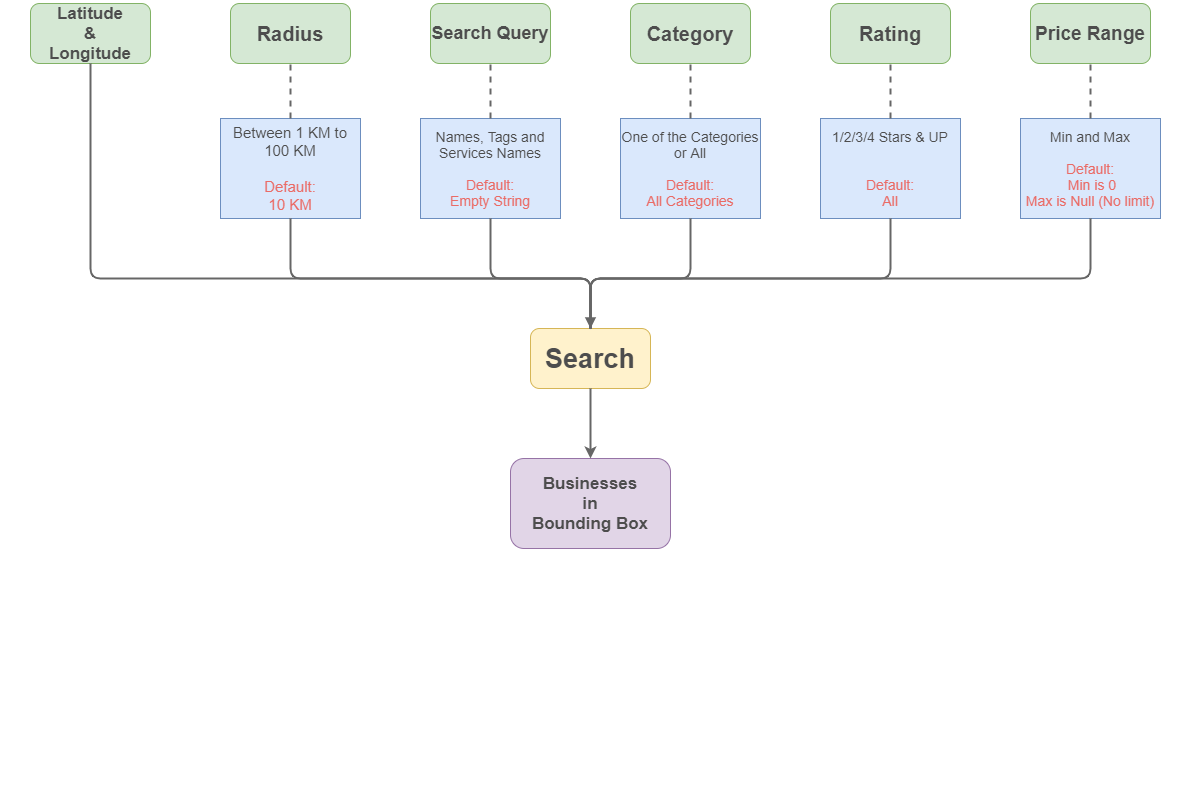

The diagram above was exported from draw.io. Its source (the exported page's mxGraphModel, read from the mxfile embedded in the PNG):
<mxGraphModel dx="1730" dy="832" grid="1" gridSize="10" guides="1" tooltips="1" connect="1" arrows="1" fold="1" page="1" pageScale="1" pageWidth="600" pageHeight="800" math="0" shadow="0">
  <root>
    <mxCell id="0" />
    <mxCell id="1" parent="0" />
    <mxCell id="S4v9bi8b93JYl09rk8Ey-1" value="" style="rounded=0;whiteSpace=wrap;html=1;strokeColor=#FFFFFF;" vertex="1" parent="1">
      <mxGeometry width="1200" height="800" as="geometry" />
    </mxCell>
    <mxCell id="w3oqfjgfgUOOmI7vib6x-3" value="&lt;font style=&quot;font-size: 17px&quot; color=&quot;#4d4d4d&quot;&gt;&lt;b&gt;Latitude&lt;br&gt;&amp;amp;&lt;br&gt;Longitude&lt;/b&gt;&lt;/font&gt;" style="rounded=1;whiteSpace=wrap;html=1;fillColor=#d5e8d4;strokeColor=#82b366;" parent="1" vertex="1">
      <mxGeometry x="30" y="3" width="120" height="60" as="geometry" />
    </mxCell>
    <mxCell id="w3oqfjgfgUOOmI7vib6x-4" value="&lt;font style=&quot;font-size: 20px&quot; color=&quot;#4d4d4d&quot;&gt;&lt;b&gt;Radius&lt;/b&gt;&lt;/font&gt;" style="rounded=1;whiteSpace=wrap;html=1;fillColor=#d5e8d4;strokeColor=#82b366;" parent="1" vertex="1">
      <mxGeometry x="230" y="3" width="120" height="60" as="geometry" />
    </mxCell>
    <mxCell id="w3oqfjgfgUOOmI7vib6x-5" value="&lt;font style=&quot;font-size: 18px&quot; color=&quot;#4d4d4d&quot;&gt;&lt;b&gt;Search Query&lt;/b&gt;&lt;/font&gt;" style="rounded=1;whiteSpace=wrap;html=1;fillColor=#d5e8d4;strokeColor=#82b366;" parent="1" vertex="1">
      <mxGeometry x="430" y="3" width="120" height="60" as="geometry" />
    </mxCell>
    <mxCell id="w3oqfjgfgUOOmI7vib6x-6" value="&lt;font style=&quot;font-size: 20px&quot; color=&quot;#4d4d4d&quot;&gt;&lt;b&gt;Category&lt;/b&gt;&lt;/font&gt;" style="rounded=1;whiteSpace=wrap;html=1;fillColor=#d5e8d4;strokeColor=#82b366;" parent="1" vertex="1">
      <mxGeometry x="630" y="3" width="120" height="60" as="geometry" />
    </mxCell>
    <mxCell id="w3oqfjgfgUOOmI7vib6x-7" value="&lt;font style=&quot;font-size: 20px&quot; color=&quot;#4d4d4d&quot;&gt;&lt;b&gt;Rating&lt;/b&gt;&lt;/font&gt;" style="rounded=1;whiteSpace=wrap;html=1;fillColor=#d5e8d4;strokeColor=#82b366;" parent="1" vertex="1">
      <mxGeometry x="830" y="3" width="120" height="60" as="geometry" />
    </mxCell>
    <mxCell id="w3oqfjgfgUOOmI7vib6x-8" value="&lt;font style=&quot;font-size: 19px&quot; color=&quot;#4d4d4d&quot;&gt;&lt;b&gt;Price Range&lt;/b&gt;&lt;/font&gt;" style="rounded=1;whiteSpace=wrap;html=1;fillColor=#d5e8d4;strokeColor=#82b366;" parent="1" vertex="1">
      <mxGeometry x="1030" y="3" width="120" height="60" as="geometry" />
    </mxCell>
    <mxCell id="w3oqfjgfgUOOmI7vib6x-9" value="&lt;font color=&quot;#4d4d4d&quot; size=&quot;1&quot;&gt;&lt;b style=&quot;font-size: 27px&quot;&gt;Search&lt;/b&gt;&lt;/font&gt;" style="rounded=1;whiteSpace=wrap;html=1;fillColor=#fff2cc;strokeColor=#d6b656;" parent="1" vertex="1">
      <mxGeometry x="530" y="328" width="120" height="60" as="geometry" />
    </mxCell>
    <mxCell id="w3oqfjgfgUOOmI7vib6x-19" value="&lt;font style=&quot;font-size: 17px&quot; color=&quot;#4d4d4d&quot;&gt;&lt;b&gt;Businesses&lt;br&gt;in&lt;br&gt;Bounding Box&lt;/b&gt;&lt;/font&gt;" style="rounded=1;whiteSpace=wrap;html=1;fillColor=#e1d5e7;strokeColor=#9673a6;" parent="1" vertex="1">
      <mxGeometry x="510" y="458" width="160" height="90" as="geometry" />
    </mxCell>
    <mxCell id="w3oqfjgfgUOOmI7vib6x-44" value="&lt;font style=&quot;font-size: 15px&quot;&gt;&lt;font color=&quot;#4d4d4d&quot; style=&quot;font-size: 15px&quot;&gt;Between 1 KM to 100 KM&lt;br&gt;&lt;br&gt;&lt;/font&gt;&lt;font color=&quot;#ea6b66&quot; style=&quot;font-size: 15px&quot;&gt;Default:&lt;br&gt;10 KM&lt;/font&gt;&lt;/font&gt;" style="rounded=0;whiteSpace=wrap;html=1;fillColor=#dae8fc;strokeColor=#6c8ebf;" parent="1" vertex="1">
      <mxGeometry x="220" y="118" width="140" height="100" as="geometry" />
    </mxCell>
    <mxCell id="w3oqfjgfgUOOmI7vib6x-47" value="" style="endArrow=none;dashed=1;html=1;strokeColor=#666666;strokeWidth=2;entryX=0.5;entryY=1;entryDx=0;entryDy=0;exitX=0.5;exitY=0;exitDx=0;exitDy=0;" parent="1" source="w3oqfjgfgUOOmI7vib6x-44" target="w3oqfjgfgUOOmI7vib6x-4" edge="1">
      <mxGeometry width="50" height="50" relative="1" as="geometry">
        <mxPoint x="360" y="168" as="sourcePoint" />
        <mxPoint x="410" y="118" as="targetPoint" />
      </mxGeometry>
    </mxCell>
    <mxCell id="w3oqfjgfgUOOmI7vib6x-48" value="&lt;font style=&quot;font-size: 14px&quot;&gt;&lt;font color=&quot;#4d4d4d&quot; style=&quot;font-size: 14px&quot;&gt;Names, Tags and Services Names&lt;br&gt;&lt;br&gt;&lt;/font&gt;&lt;font color=&quot;#ea6b66&quot; style=&quot;font-size: 14px&quot;&gt;Default:&lt;br&gt;Empty String&lt;/font&gt;&lt;/font&gt;" style="rounded=0;whiteSpace=wrap;html=1;fillColor=#dae8fc;strokeColor=#6c8ebf;" parent="1" vertex="1">
      <mxGeometry x="420" y="118" width="140" height="100" as="geometry" />
    </mxCell>
    <mxCell id="w3oqfjgfgUOOmI7vib6x-52" value="&lt;font&gt;&lt;font color=&quot;#4d4d4d&quot; style=&quot;font-size: 14px&quot;&gt;One of the Categories or All&lt;br&gt;&lt;br&gt;&lt;/font&gt;&lt;font color=&quot;#ea6b66&quot; style=&quot;font-size: 14px&quot;&gt;Default:&lt;br&gt;All Categories&lt;/font&gt;&lt;/font&gt;" style="rounded=0;whiteSpace=wrap;html=1;fillColor=#dae8fc;strokeColor=#6c8ebf;" parent="1" vertex="1">
      <mxGeometry x="620" y="118" width="140" height="100" as="geometry" />
    </mxCell>
    <mxCell id="w3oqfjgfgUOOmI7vib6x-53" value="&lt;font style=&quot;font-size: 14px&quot;&gt;&lt;font color=&quot;#4d4d4d&quot; style=&quot;font-size: 14px&quot;&gt;1/2/3/4 Stars &amp;amp; UP&lt;br&gt;&lt;br&gt;&lt;br&gt;&lt;/font&gt;&lt;font color=&quot;#ea6b66&quot; style=&quot;font-size: 14px&quot;&gt;Default:&lt;br&gt;All&lt;/font&gt;&lt;/font&gt;" style="rounded=0;whiteSpace=wrap;html=1;fillColor=#dae8fc;strokeColor=#6c8ebf;" parent="1" vertex="1">
      <mxGeometry x="820" y="118" width="140" height="100" as="geometry" />
    </mxCell>
    <mxCell id="w3oqfjgfgUOOmI7vib6x-54" value="&lt;font style=&quot;font-size: 14px&quot;&gt;&lt;font color=&quot;#4d4d4d&quot; style=&quot;font-size: 14px&quot;&gt;Min and Max&lt;br&gt;&lt;br&gt;&lt;/font&gt;&lt;font color=&quot;#ea6b66&quot; style=&quot;font-size: 14px&quot;&gt;Default:&lt;br&gt;&amp;nbsp;Min is 0&lt;br&gt;Max is Null (No limit)&lt;/font&gt;&lt;/font&gt;" style="rounded=0;whiteSpace=wrap;html=1;fillColor=#dae8fc;strokeColor=#6c8ebf;" parent="1" vertex="1">
      <mxGeometry x="1020" y="118" width="140" height="100" as="geometry" />
    </mxCell>
    <mxCell id="w3oqfjgfgUOOmI7vib6x-55" value="" style="endArrow=none;dashed=1;html=1;strokeColor=#666666;strokeWidth=2;entryX=0.5;entryY=1;entryDx=0;entryDy=0;exitX=0.5;exitY=0;exitDx=0;exitDy=0;" parent="1" source="w3oqfjgfgUOOmI7vib6x-48" target="w3oqfjgfgUOOmI7vib6x-5" edge="1">
      <mxGeometry width="50" height="50" relative="1" as="geometry">
        <mxPoint x="600" y="318" as="sourcePoint" />
        <mxPoint x="650" y="268" as="targetPoint" />
      </mxGeometry>
    </mxCell>
    <mxCell id="w3oqfjgfgUOOmI7vib6x-56" value="" style="endArrow=none;dashed=1;html=1;strokeColor=#666666;strokeWidth=2;entryX=0.5;entryY=1;entryDx=0;entryDy=0;" parent="1" source="w3oqfjgfgUOOmI7vib6x-52" target="w3oqfjgfgUOOmI7vib6x-6" edge="1">
      <mxGeometry width="50" height="50" relative="1" as="geometry">
        <mxPoint x="600" y="318" as="sourcePoint" />
        <mxPoint x="650" y="268" as="targetPoint" />
      </mxGeometry>
    </mxCell>
    <mxCell id="w3oqfjgfgUOOmI7vib6x-57" value="" style="endArrow=none;dashed=1;html=1;strokeColor=#666666;strokeWidth=2;entryX=0.5;entryY=1;entryDx=0;entryDy=0;" parent="1" source="w3oqfjgfgUOOmI7vib6x-53" target="w3oqfjgfgUOOmI7vib6x-7" edge="1">
      <mxGeometry width="50" height="50" relative="1" as="geometry">
        <mxPoint x="600" y="318" as="sourcePoint" />
        <mxPoint x="650" y="268" as="targetPoint" />
      </mxGeometry>
    </mxCell>
    <mxCell id="w3oqfjgfgUOOmI7vib6x-58" value="" style="endArrow=none;dashed=1;html=1;strokeColor=#666666;strokeWidth=2;entryX=0.5;entryY=1;entryDx=0;entryDy=0;exitX=0.5;exitY=0;exitDx=0;exitDy=0;" parent="1" source="w3oqfjgfgUOOmI7vib6x-54" target="w3oqfjgfgUOOmI7vib6x-8" edge="1">
      <mxGeometry width="50" height="50" relative="1" as="geometry">
        <mxPoint x="600" y="318" as="sourcePoint" />
        <mxPoint x="650" y="268" as="targetPoint" />
      </mxGeometry>
    </mxCell>
    <mxCell id="w3oqfjgfgUOOmI7vib6x-63" value="" style="endArrow=none;html=1;strokeColor=#666666;strokeWidth=2;entryX=0.5;entryY=1;entryDx=0;entryDy=0;exitX=0.5;exitY=0;exitDx=0;exitDy=0;edgeStyle=orthogonalEdgeStyle;" parent="1" source="w3oqfjgfgUOOmI7vib6x-9" target="w3oqfjgfgUOOmI7vib6x-52" edge="1">
      <mxGeometry width="50" height="50" relative="1" as="geometry">
        <mxPoint x="600" y="378" as="sourcePoint" />
        <mxPoint x="650" y="328" as="targetPoint" />
        <Array as="points">
          <mxPoint x="590" y="278" />
          <mxPoint x="690" y="278" />
        </Array>
      </mxGeometry>
    </mxCell>
    <mxCell id="w3oqfjgfgUOOmI7vib6x-64" value="" style="endArrow=none;html=1;strokeColor=#666666;strokeWidth=2;entryX=0.5;entryY=1;entryDx=0;entryDy=0;exitX=0.5;exitY=0;exitDx=0;exitDy=0;edgeStyle=orthogonalEdgeStyle;" parent="1" source="w3oqfjgfgUOOmI7vib6x-9" target="w3oqfjgfgUOOmI7vib6x-53" edge="1">
      <mxGeometry width="50" height="50" relative="1" as="geometry">
        <mxPoint x="600" y="378" as="sourcePoint" />
        <mxPoint x="650" y="328" as="targetPoint" />
        <Array as="points">
          <mxPoint x="590" y="278" />
          <mxPoint x="890" y="278" />
        </Array>
      </mxGeometry>
    </mxCell>
    <mxCell id="w3oqfjgfgUOOmI7vib6x-65" value="" style="endArrow=classic;html=1;strokeColor=#666666;strokeWidth=2;entryX=0.5;entryY=0;entryDx=0;entryDy=0;exitX=0.5;exitY=1;exitDx=0;exitDy=0;" parent="1" source="w3oqfjgfgUOOmI7vib6x-9" target="w3oqfjgfgUOOmI7vib6x-19" edge="1">
      <mxGeometry width="50" height="50" relative="1" as="geometry">
        <mxPoint x="590" y="568" as="sourcePoint" />
        <mxPoint x="780" y="588" as="targetPoint" />
      </mxGeometry>
    </mxCell>
    <mxCell id="w3oqfjgfgUOOmI7vib6x-66" value="" style="endArrow=none;html=1;strokeColor=#666666;strokeWidth=2;exitX=0.5;exitY=1;exitDx=0;exitDy=0;entryX=0.5;entryY=0;entryDx=0;entryDy=0;edgeStyle=orthogonalEdgeStyle;" parent="1" source="w3oqfjgfgUOOmI7vib6x-3" target="w3oqfjgfgUOOmI7vib6x-9" edge="1">
      <mxGeometry width="50" height="50" relative="1" as="geometry">
        <mxPoint x="355" y="368" as="sourcePoint" />
        <mxPoint x="405" y="318" as="targetPoint" />
        <Array as="points">
          <mxPoint x="90" y="278" />
          <mxPoint x="590" y="278" />
        </Array>
      </mxGeometry>
    </mxCell>
    <mxCell id="w3oqfjgfgUOOmI7vib6x-67" value="" style="endArrow=none;html=1;strokeColor=#666666;strokeWidth=2;entryX=0.5;entryY=1;entryDx=0;entryDy=0;exitX=0.5;exitY=0;exitDx=0;exitDy=0;edgeStyle=orthogonalEdgeStyle;" parent="1" source="w3oqfjgfgUOOmI7vib6x-9" target="w3oqfjgfgUOOmI7vib6x-44" edge="1">
      <mxGeometry width="50" height="50" relative="1" as="geometry">
        <mxPoint x="330" y="408" as="sourcePoint" />
        <mxPoint x="380" y="358" as="targetPoint" />
        <Array as="points">
          <mxPoint x="590" y="278" />
          <mxPoint x="290" y="278" />
        </Array>
      </mxGeometry>
    </mxCell>
    <mxCell id="w3oqfjgfgUOOmI7vib6x-68" value="" style="endArrow=none;html=1;strokeColor=#666666;strokeWidth=2;entryX=0.5;entryY=1;entryDx=0;entryDy=0;exitX=0.5;exitY=0;exitDx=0;exitDy=0;edgeStyle=orthogonalEdgeStyle;" parent="1" source="w3oqfjgfgUOOmI7vib6x-9" target="w3oqfjgfgUOOmI7vib6x-48" edge="1">
      <mxGeometry width="50" height="50" relative="1" as="geometry">
        <mxPoint x="600" y="378" as="sourcePoint" />
        <mxPoint x="650" y="328" as="targetPoint" />
        <Array as="points">
          <mxPoint x="590" y="278" />
          <mxPoint x="490" y="278" />
        </Array>
      </mxGeometry>
    </mxCell>
    <mxCell id="w3oqfjgfgUOOmI7vib6x-69" value="" style="endArrow=none;html=1;strokeColor=#666666;strokeWidth=2;entryX=0.5;entryY=1;entryDx=0;entryDy=0;exitX=0.5;exitY=0;exitDx=0;exitDy=0;edgeStyle=orthogonalEdgeStyle;endFill=0;startArrow=block;startFill=1;" parent="1" source="w3oqfjgfgUOOmI7vib6x-9" target="w3oqfjgfgUOOmI7vib6x-54" edge="1">
      <mxGeometry width="50" height="50" relative="1" as="geometry">
        <mxPoint x="840" y="358" as="sourcePoint" />
        <mxPoint x="890" y="308" as="targetPoint" />
        <Array as="points">
          <mxPoint x="590" y="278" />
          <mxPoint x="1090" y="278" />
        </Array>
      </mxGeometry>
    </mxCell>
  </root>
</mxGraphModel>